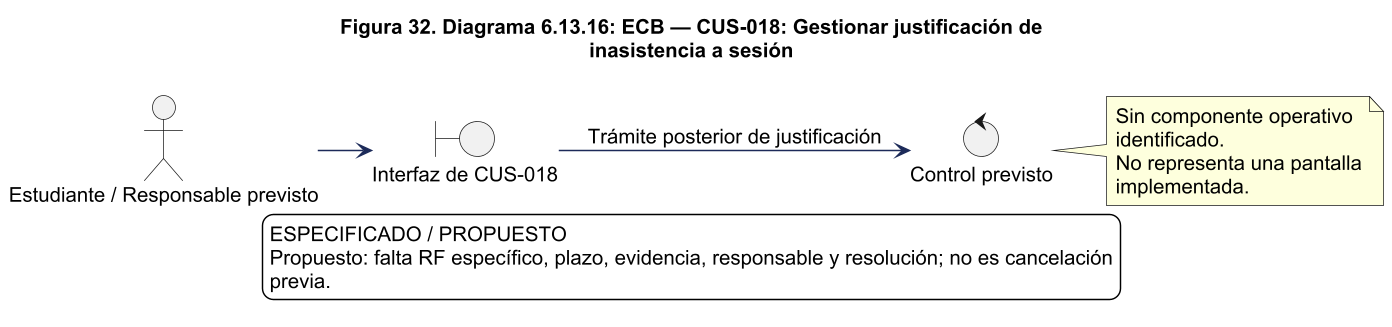

The diagram above was rendered by PlantUML. Its source (embedded in the PNG):
@startuml
!pragma layout smetana
skinparam backgroundColor white
skinparam shadowing false
skinparam defaultFontName Arial
skinparam defaultFontSize 14
skinparam ArrowColor #1C2A59
skinparam packageStyle rectangle
skinparam wrapWidth 220
skinparam maxMessageSize 260
skinparam dpi 140
title Figura 32. Diagrama 6.13.16: ECB — CUS-018: Gestionar justificación de\ninasistencia a sesión
left to right direction
actor "Estudiante / Responsable previsto" as actor
boundary "Interfaz de CUS-018" as ui
control "Control previsto" as control
actor --> ui
ui --> control : Trámite posterior de justificación
note right of control
Sin componente operativo identificado.
No representa una pantalla implementada.
end note

legend bottom
ESPECIFICADO / PROPUESTO
Propuesto: falta RF específico, plazo, evidencia, responsable y resolución; no es cancelación
previa.
endlegend

@enduml